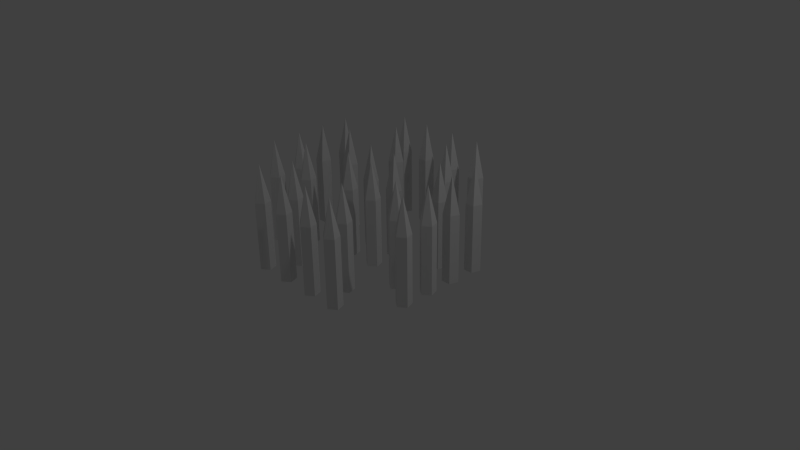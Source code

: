 # Source: ExplodingGround_3x3_Spikes.blend  (saved by Blender 2.76.0; exported with 4.5.12 LTS)
import bpy
from mathutils import Matrix  # noqa: F401  (used for matrix-valued properties, if any)

bpy.ops.wm.read_factory_settings(use_empty=True)
scene = bpy.context.scene
scene.name = 'Scene'

# ---- collections
col_collection_1 = bpy.data.collections.new('Collection 1'); scene.collection.children.link(col_collection_1)

# ---- world
world_world = bpy.data.worlds.new('World'); scene.world = world_world
world_world.color = (0.05088, 0.05088, 0.05088)
world_world.use_sun_shadow = False
world_world.sun_shadow_jitter_overblur = 0.0
world_world.cycles.sampling_method = 'MANUAL'
world_world.cycles.sample_map_resolution = 256

# ---- cameras
cam_camera = bpy.data.cameras.new('Camera')
cam_camera.clip_end = 100.0
cam_camera.lens = 35.0
cam_camera.sensor_width = 32.0
cam_camera.sensor_height = 18.0
cam_camera.ortho_scale = 7.314
cam_camera.dof.focus_distance = 0.0
cam_camera.dof.aperture_fstop = 128.0

# ---- lights
light_lamp = bpy.data.lights.new('Lamp', 'POINT')
light_lamp.transmission_factor = 0.0
light_lamp.cutoff_distance = 30.0
light_lamp.energy = 100.0
light_lamp.shadow_buffer_clip_start = 1.001
light_lamp.shadow_soft_size = 0.1
light_lamp.shadow_maximum_resolution = 0.006
light_lamp.use_absolute_resolution = True
light_lamp.cycles.use_multiple_importance_sampling = False

# ---- meshes
me_cylinder = bpy.data.meshes.new('Cylinder')
me_cylinder.from_pydata([(6.201, 12.27, 0.05304), (6.201, 12.27, 2.053), (7.152, 11.57, 0.05304), (7.152, 11.57, 2.053), (6.789, 10.46, 0.05304), (6.789, 10.46, 2.053), (5.613, 10.46, 0.05304), (5.613, 10.46, 2.053), (5.25, 11.57, 0.05304), (5.25, 11.57, 2.053), (6.201, 11.27, 3.114), (12.12, 5.875, 2.053), (12.12, 5.875, 0.05304), (11.17, 6.566, 2.053), (11.17, 6.566, 0.05304), (11.76, 4.757, 0.05304), (11.76, 4.757, 2.053), (10.58, 4.757, 0.05304), (10.58, 4.757, 2.053), (10.22, 5.875, 0.05304), (10.22, 5.875, 2.053), (11.17, 5.566, 3.114), (12.12, 2.149, 2.053), (12.12, 2.149, 0.05304), (11.17, 2.84, 2.053), (11.17, 2.84, 0.05304), (11.76, 1.031, 0.05304), (11.76, 1.031, 2.053), (10.58, 1.031, 0.05304), (10.58, 1.031, 2.053), (10.22, 2.149, 0.05304), (10.22, 2.149, 2.053), (11.17, 1.84, 3.114), (2.19, 12.27, 0.05304), (2.19, 12.27, 2.053), (3.141, 11.57, 0.05304), (3.141, 11.57, 2.053), (2.778, 10.46, 0.05304), (2.778, 10.46, 2.053), (1.602, 10.46, 0.05304), (1.602, 10.46, 2.053), (1.239, 11.57, 0.05304), (1.239, 11.57, 2.053), (2.19, 11.27, 3.114), (4.334, 9.014, 0.05304), (4.334, 9.014, 2.053), (5.285, 8.323, 0.05304), (5.285, 8.323, 2.053), (4.921, 7.205, 0.05304), (4.921, 7.205, 2.053), (3.746, 7.205, 0.05304), (3.746, 7.205, 2.053), (3.383, 8.323, 0.05304), (3.383, 8.323, 2.053), (4.334, 8.014, 3.114), (7.809, 4.404, 0.05304), (7.809, 4.404, 2.053), (8.76, 3.713, 0.05304), (8.76, 3.713, 2.053), (8.397, 2.595, 0.05304), (8.397, 2.595, 2.053), (7.221, 2.595, 0.05304), (7.221, 2.595, 2.053), (6.858, 3.713, 0.05304), (6.858, 3.713, 2.053), (7.809, 3.404, 3.114), (2.0, 2.75, 0.05304), (2.0, 2.75, 2.053), (2.951, 2.059, 0.05304), (2.951, 2.059, 2.053), (2.588, 0.9405, 0.05304), (2.588, 0.9405, 2.053), (1.412, 0.9405, 0.05304), (1.412, 0.9405, 2.053), (1.049, 2.059, 0.05304), (1.049, 2.059, 2.053), (2.0, 1.75, 3.114)], [], [(0, 1, 3, 2), (2, 3, 5, 4), (4, 5, 7, 6), (18, 16, 21), (8, 9, 1, 0), (6, 7, 9, 8), (14, 13, 11, 12), (11, 13, 21), (13, 20, 21), (16, 11, 21), (17, 18, 20, 19), (19, 20, 13, 14), (15, 16, 18, 17), (12, 11, 16, 15), (5, 3, 10), (1, 9, 10), (3, 1, 10), (7, 5, 10), (9, 7, 10), (20, 18, 21), (29, 27, 32), (25, 24, 22, 23), (22, 24, 32), (24, 31, 32), (27, 22, 32), (28, 29, 31, 30), (30, 31, 24, 25), (26, 27, 29, 28), (23, 22, 27, 26), (31, 29, 32), (33, 34, 36, 35), (35, 36, 38, 37), (37, 38, 40, 39), (41, 42, 34, 33), (39, 40, 42, 41), (38, 36, 43), (34, 42, 43), (36, 34, 43), (40, 38, 43), (42, 40, 43), (44, 45, 47, 46), (46, 47, 49, 48), (48, 49, 51, 50), (52, 53, 45, 44), (50, 51, 53, 52), (49, 47, 54), (45, 53, 54), (47, 45, 54), (51, 49, 54), (53, 51, 54), (55, 56, 58, 57), (57, 58, 60, 59), (59, 60, 62, 61), (63, 64, 56, 55), (61, 62, 64, 63), (60, 58, 65), (56, 64, 65), (58, 56, 65), (62, 60, 65), (64, 62, 65), (66, 67, 69, 68), (68, 69, 71, 70), (70, 71, 73, 72), (74, 75, 67, 66), (72, 73, 75, 74), (71, 69, 76), (67, 75, 76), (69, 67, 76), (73, 71, 76), (75, 73, 76)])
_uv = me_cylinder.uv_layers.new(name='UVMap')
_uv.uv.foreach_set('vector', [0.9999, 0.2052, 0.8212, 0.4812, 0.7007, 0.3387, 0.8377, 0.1001, 0.8377, 0.1001, 0.7007, 0.3387, 0.5838, 0.2863, 0.6495, 0.02008, 0.6495, 0.02008, 0.5838, 0.2863, 0.465, 0.2891, 0.4352, 7.12e-05, 0.465, 0.2891, 0.5838, 0.2863, 0.5307, 0.5071, 0.2122, 0.05569, 0.3468, 0.3508, 0.2306, 0.5071, 7.12e-05, 0.1803, 0.4352, 7.12e-05, 0.465, 0.2891, 0.3468, 0.3508, 0.2122, 0.05569, 0.9999, 0.2052, 0.8212, 0.4812, 0.7007, 0.3387, 0.8377, 0.1001, 0.7007, 0.3387, 0.8212, 0.4812, 0.5307, 0.5071, 0.2306, 0.5071, 0.3468, 0.3508, 0.5307, 0.5071, 0.5838, 0.2863, 0.7007, 0.3387, 0.5307, 0.5071, 0.4352, 7.12e-05, 0.465, 0.2891, 0.3468, 0.3508, 0.2122, 0.05569, 0.2122, 0.05569, 0.3468, 0.3508, 0.2306, 0.5071, 7.12e-05, 0.1803, 0.6495, 0.02008, 0.5838, 0.2863, 0.465, 0.2891, 0.4352, 7.12e-05, 0.8377, 0.1001, 0.7007, 0.3387, 0.5838, 0.2863, 0.6495, 0.02008, 0.5838, 0.2863, 0.7007, 0.3387, 0.5307, 0.5071, 0.2306, 0.5071, 0.3468, 0.3508, 0.5307, 0.5071, 0.7007, 0.3387, 0.8212, 0.4812, 0.5307, 0.5071, 0.465, 0.2891, 0.5838, 0.2863, 0.5307, 0.5071, 0.3468, 0.3508, 0.465, 0.2891, 0.5307, 0.5071, 0.3468, 0.3508, 0.465, 0.2891, 0.5307, 0.5071, 0.465, 0.2891, 0.5838, 0.2863, 0.5307, 0.5071, 0.9999, 0.2052, 0.8212, 0.4812, 0.7007, 0.3387, 0.8377, 0.1001, 0.7007, 0.3387, 0.8212, 0.4812, 0.5307, 0.5071, 0.2306, 0.5071, 0.3468, 0.3508, 0.5307, 0.5071, 0.5838, 0.2863, 0.7007, 0.3387, 0.5307, 0.5071, 0.4352, 7.12e-05, 0.465, 0.2891, 0.3468, 0.3508, 0.2122, 0.05569, 0.2122, 0.05569, 0.3468, 0.3508, 0.2306, 0.5071, 7.12e-05, 0.1803, 0.6495, 0.02008, 0.5838, 0.2863, 0.465, 0.2891, 0.4352, 7.12e-05, 0.8377, 0.1001, 0.7007, 0.3387, 0.5838, 0.2863, 0.6495, 0.02008, 0.3468, 0.3508, 0.465, 0.2891, 0.5307, 0.5071, 0.9999, 0.2052, 0.8212, 0.4812, 0.7007, 0.3387, 0.8377, 0.1001, 0.8377, 0.1001, 0.7007, 0.3387, 0.5838, 0.2863, 0.6495, 0.02008, 0.6495, 0.02008, 0.5838, 0.2863, 0.465, 0.2891, 0.4352, 7.12e-05, 0.2122, 0.05569, 0.3468, 0.3508, 0.2306, 0.5071, 7.12e-05, 0.1803, 0.4352, 7.12e-05, 0.465, 0.2891, 0.3468, 0.3508, 0.2122, 0.05569, 0.5838, 0.2863, 0.7007, 0.3387, 0.5307, 0.5071, 0.2306, 0.5071, 0.3468, 0.3508, 0.5307, 0.5071, 0.7007, 0.3387, 0.8212, 0.4812, 0.5307, 0.5071, 0.465, 0.2891, 0.5838, 0.2863, 0.5307, 0.5071, 0.3468, 0.3508, 0.465, 0.2891, 0.5307, 0.5071, 0.9999, 0.2052, 0.8212, 0.4812, 0.7007, 0.3387, 0.8377, 0.1001, 0.8377, 0.1001, 0.7007, 0.3387, 0.5838, 0.2863, 0.6495, 0.02008, 0.6495, 0.02008, 0.5838, 0.2863, 0.465, 0.2891, 0.4352, 7.12e-05, 0.2122, 0.05569, 0.3468, 0.3508, 0.2306, 0.5071, 7.12e-05, 0.1803, 0.4352, 7.12e-05, 0.465, 0.2891, 0.3468, 0.3508, 0.2122, 0.05569, 0.5838, 0.2863, 0.7007, 0.3387, 0.5307, 0.5071, 0.2306, 0.5071, 0.3468, 0.3508, 0.5307, 0.5071, 0.7007, 0.3387, 0.8212, 0.4812, 0.5307, 0.5071, 0.465, 0.2891, 0.5838, 0.2863, 0.5307, 0.5071, 0.3468, 0.3508, 0.465, 0.2891, 0.5307, 0.5071, 0.9999, 0.2052, 0.8212, 0.4812, 0.7007, 0.3387, 0.8377, 0.1001, 0.8377, 0.1001, 0.7007, 0.3387, 0.5838, 0.2863, 0.6495, 0.02008, 0.6495, 0.02008, 0.5838, 0.2863, 0.465, 0.2891, 0.4352, 7.12e-05, 0.2122, 0.05569, 0.3468, 0.3508, 0.2306, 0.5071, 7.12e-05, 0.1803, 0.4352, 7.12e-05, 0.465, 0.2891, 0.3468, 0.3508, 0.2122, 0.05569, 0.5838, 0.2863, 0.7007, 0.3387, 0.5307, 0.5071, 0.2306, 0.5071, 0.3468, 0.3508, 0.5307, 0.5071, 0.7007, 0.3387, 0.8212, 0.4812, 0.5307, 0.5071, 0.465, 0.2891, 0.5838, 0.2863, 0.5307, 0.5071, 0.3468, 0.3508, 0.465, 0.2891, 0.5307, 0.5071, 0.9999, 0.2052, 0.8212, 0.4812, 0.7007, 0.3387, 0.8377, 0.1001, 0.8377, 0.1001, 0.7007, 0.3387, 0.5838, 0.2863, 0.6495, 0.02008, 0.6495, 0.02008, 0.5838, 0.2863, 0.465, 0.2891, 0.4352, 7.12e-05, 0.2122, 0.05569, 0.3468, 0.3508, 0.2306, 0.5071, 7.12e-05, 0.1803, 0.4352, 7.12e-05, 0.465, 0.2891, 0.3468, 0.3508, 0.2122, 0.05569, 0.5838, 0.2863, 0.7007, 0.3387, 0.5307, 0.5071, 0.2306, 0.5071, 0.3468, 0.3508, 0.5307, 0.5071, 0.7007, 0.3387, 0.8212, 0.4812, 0.5307, 0.5071, 0.465, 0.2891, 0.5838, 0.2863, 0.5307, 0.5071, 0.3468, 0.3508, 0.465, 0.2891, 0.5307, 0.5071])
me_cylinder.use_remesh_preserve_volume = False
me_cylinder.use_remesh_preserve_attributes = False
me_cylinder.use_mirror_vertex_groups = False
me_cylinder.update()

# ---- objects
ob_cylinder = bpy.data.objects.new('Cylinder', me_cylinder)
ob_lamp = bpy.data.objects.new('Lamp', light_lamp)
ob_camera = bpy.data.objects.new('Camera', cam_camera)

# ---- transforms, parenting, visibility, modifiers, constraints
ob_cylinder.location = (-5.96e-08, -1.192e-07, -5.96e-08)
ob_cylinder.scale = (0.1054, 0.1054, 0.4505)
ob_cylinder.lineart.crease_threshold = 0.0
_m = ob_cylinder.modifiers.new('Mirror', 'MIRROR')
_m.use_axis = (True, True, False)
ob_lamp.location = (4.076, 1.005, 5.904)
ob_lamp.rotation_euler = (0.6503, 0.05522, 1.866)
ob_lamp.lock_rotations_4d = False
ob_lamp.empty_display_type = 'ARROWS'
ob_lamp.color = (0.0, 0.0, 0.0, 0.0)
ob_lamp.lineart.crease_threshold = 0.0
ob_camera.location = (7.481, -6.508, 5.344)
ob_camera.rotation_euler = (1.109, 0.01082, 0.8149)
ob_camera.lock_rotations_4d = False
ob_camera.empty_display_type = 'ARROWS'
ob_camera.color = (0.0, 0.0, 0.0, 0.0)
ob_camera.display_type = 'WIRE'
ob_camera.lineart.crease_threshold = 0.0

# ---- collection membership
col_collection_1.objects.link(ob_cylinder)
col_collection_1.objects.link(ob_lamp)
col_collection_1.objects.link(ob_camera)

# ---- scene / render settings (as saved in the file)
scene.camera = ob_camera
scene.frame_start = 1; scene.frame_end = 250; scene.frame_set(1)
scene.render.engine = 'BLENDER_EEVEE_NEXT'
scene.render.resolution_percentage = 50
scene.render.dither_intensity = 0.0
scene.cycles.use_denoising = False
scene.cycles.samples = 10
scene.cycles.sampling_pattern = 'TABULATED_SOBOL'
scene.cycles.light_sampling_threshold = 0.0
scene.cycles.use_adaptive_sampling = False
scene.cycles.use_light_tree = False
scene.cycles.blur_glossy = 0.0
scene.cycles.pixel_filter_type = 'GAUSSIAN'
scene.cycles.sample_clamp_indirect = 0.0
scene.view_settings.view_transform = 'Standard'
bpy.context.view_layer.update()
